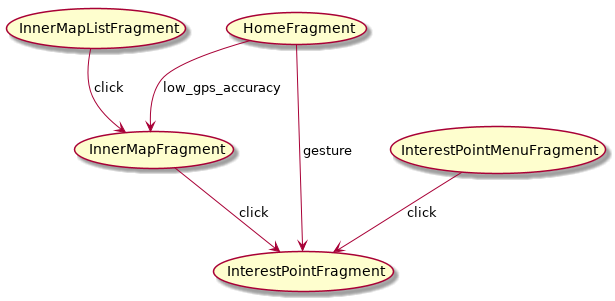

The diagram above was rendered by PlantUML. Its source (embedded in the PNG):
@startuml
(InnerMapListFragment) --> (InnerMapFragment) : click
(HomeFragment) --> (InnerMapFragment) : low_gps_accuracy
(HomeFragment) --> (InterestPointFragment) : gesture
(InterestPointMenuFragment) --> (InterestPointFragment) : click
(InnerMapFragment) --> (InterestPointFragment) : click
@enduml